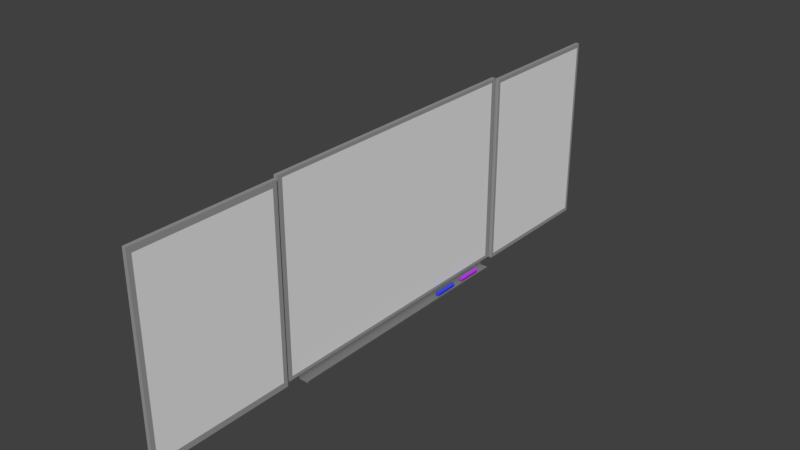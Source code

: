 # Source: board_simple.blend  (saved by Blender 2.79.0; exported with 4.5.12 LTS)
import bpy
from mathutils import Matrix  # noqa: F401  (used for matrix-valued properties, if any)

bpy.ops.wm.read_factory_settings(use_empty=True)
scene = bpy.context.scene
scene.name = 'Scene'

# ---- collections
col_collection_11 = bpy.data.collections.new('Collection 11'); scene.collection.children.link(col_collection_11)

# ---- materials (node trees are filled in below, after node groups)
mat_material_006 = bpy.data.materials.new('Material.006')
mat_material_006.alpha_threshold = 0.0
mat_material_006.roughness = 0.5
mat_material_001 = bpy.data.materials.new('Material.001')
mat_material_001.alpha_threshold = 0.0
mat_material_001.diffuse_color = (0.3185, 0.3185, 0.3185, 1.0)
mat_material_001.roughness = 0.5
mat_material_004 = bpy.data.materials.new('Material.004')
mat_material_004.alpha_threshold = 0.0
mat_material_004.diffuse_color = (0.491, 0.04971, 0.7991, 1.0)
mat_material_004.roughness = 0.5
mat_material_005 = bpy.data.materials.new('Material.005')
mat_material_005.alpha_threshold = 0.0
mat_material_005.diffuse_color = (0.04374, 0.07421, 0.7991, 1.0)
mat_material_005.roughness = 0.5
mat_material_002 = bpy.data.materials.new('Material.002')
mat_material_002.alpha_threshold = 0.0
mat_material_002.diffuse_color = (0.2086, 0.2086, 0.2086, 1.0)
mat_material_002.roughness = 0.5

# ---- material node trees
mat_material_006.use_nodes = True; mat_material_006.node_tree.nodes.clear()
_N = mat_material_006.node_tree.nodes; _L = mat_material_006.node_tree.links
n0 = _N.new('ShaderNodeOutputMaterial'); n0.name = 'Material Output'; n0.location = (300, 300)
n1 = _N.new('ShaderNodeBsdfDiffuse'); n1.name = 'Diffuse BSDF'; n1.location = (10, 300)
_L.new(n1.outputs[0], n0.inputs[0])
n0.is_active_output = True
mat_material_001.use_nodes = True; mat_material_001.node_tree.nodes.clear()
_N = mat_material_001.node_tree.nodes; _L = mat_material_001.node_tree.links
n0 = _N.new('ShaderNodeOutputMaterial'); n0.name = 'Material Output'; n0.location = (300, 300)
n1 = _N.new('ShaderNodeBsdfDiffuse'); n1.name = 'Diffuse BSDF'; n1.location = (10, 300)
n1.inputs[0].default_value = (0.3185, 0.3185, 0.3185, 1.0)
_L.new(n1.outputs[0], n0.inputs[0])
n0.is_active_output = True
mat_material_004.use_nodes = True; mat_material_004.node_tree.nodes.clear()
_N = mat_material_004.node_tree.nodes; _L = mat_material_004.node_tree.links
n0 = _N.new('ShaderNodeOutputMaterial'); n0.name = 'Material Output'; n0.location = (300, 300)
n1 = _N.new('ShaderNodeBsdfDiffuse'); n1.name = 'Diffuse BSDF'; n1.location = (10, 300)
n1.inputs[0].default_value = (0.491, 0.04971, 0.7991, 1.0)
_L.new(n1.outputs[0], n0.inputs[0])
n0.is_active_output = True
mat_material_005.use_nodes = True; mat_material_005.node_tree.nodes.clear()
_N = mat_material_005.node_tree.nodes; _L = mat_material_005.node_tree.links
n0 = _N.new('ShaderNodeOutputMaterial'); n0.name = 'Material Output'; n0.location = (300, 300)
n1 = _N.new('ShaderNodeBsdfDiffuse'); n1.name = 'Diffuse BSDF'; n1.location = (10, 300)
n1.inputs[0].default_value = (0.04374, 0.07421, 0.7991, 1.0)
_L.new(n1.outputs[0], n0.inputs[0])
n0.is_active_output = True
mat_material_002.use_nodes = True; mat_material_002.node_tree.nodes.clear()
_N = mat_material_002.node_tree.nodes; _L = mat_material_002.node_tree.links
n0 = _N.new('ShaderNodeOutputMaterial'); n0.name = 'Material Output'; n0.location = (300, 300)
n1 = _N.new('ShaderNodeBsdfDiffuse'); n1.name = 'Diffuse BSDF'; n1.location = (10, 300)
n1.inputs[0].default_value = (0.2086, 0.2086, 0.2086, 1.0)
_L.new(n1.outputs[0], n0.inputs[0])
n0.is_active_output = True

# ---- world
world_world = bpy.data.worlds.new('World'); scene.world = world_world
world_world.color = (0.05088, 0.05088, 0.05088)
world_world.use_sun_shadow = False
world_world.sun_shadow_jitter_overblur = 0.0
world_world.cycles.sampling_method = 'MANUAL'

# ---- meshes
me_cube_004 = bpy.data.meshes.new('Cube.004')
me_cube_004.from_pydata([(0.02294, 0.9596, 1.025), (0.02294, 0.9596, -0.9035), (0.02294, -0.969, -0.9035), (0.02294, -0.969, 1.025), (-0.198, -1.005, -0.9392), (-0.198, -1.005, 1.061), (-0.198, 0.9953, -0.9392), (-0.198, 0.9953, 1.061), (0.02294, -1.005, -0.9392), (0.02294, -1.005, 1.061), (0.02294, 0.9953, -0.9392), (0.02294, 0.9953, 1.061), (0.02294, 0.9596, 1.025), (0.02294, 0.9596, -0.9035), (0.02294, -0.969, -0.9035), (0.02294, -0.969, 1.025), (0.4163, 0.6125, -0.9129), (0.4163, 0.7825, -0.9129), (0.4404, 0.6125, -0.9134), (0.4404, 0.7825, -0.9134), (0.4636, 0.6125, -0.9146), (0.4636, 0.7825, -0.9146), (0.4849, 0.6125, -0.9166), (0.4849, 0.7825, -0.9166), (0.5036, 0.6125, -0.9194), (0.5036, 0.7825, -0.9194), (0.519, 0.6125, -0.9227), (0.519, 0.7825, -0.9227), (0.5304, 0.6125, -0.9265), (0.5304, 0.7825, -0.9265), (0.5374, 0.6125, -0.9306), (0.5374, 0.7825, -0.9306), (0.5398, 0.6125, -0.9348), (0.5398, 0.7825, -0.9348), (0.5374, 0.6125, -0.9391), (0.5374, 0.7825, -0.9391), (0.5304, 0.6125, -0.9432), (0.5304, 0.7825, -0.9432), (0.519, 0.6125, -0.947), (0.519, 0.7825, -0.947), (0.5036, 0.6125, -0.9503), (0.5036, 0.7825, -0.9503), (0.4849, 0.6125, -0.9531), (0.4849, 0.7825, -0.9531), (0.4636, 0.6125, -0.9551), (0.4636, 0.7825, -0.9551), (0.4404, 0.6125, -0.9563), (0.4404, 0.7825, -0.9563), (0.4163, 0.6125, -0.9567), (0.4163, 0.7825, -0.9567), (0.3922, 0.6125, -0.9563), (0.3922, 0.7825, -0.9563), (0.3691, 0.6125, -0.9551), (0.3691, 0.7825, -0.9551), (0.3478, 0.6125, -0.9531), (0.3478, 0.7825, -0.9531), (0.329, 0.6125, -0.9503), (0.329, 0.7825, -0.9503), (0.3137, 0.6125, -0.947), (0.3137, 0.7825, -0.947), (0.3023, 0.6125, -0.9432), (0.3023, 0.7825, -0.9432), (0.2953, 0.6125, -0.9391), (0.2953, 0.7825, -0.9391), (0.2929, 0.6125, -0.9348), (0.2929, 0.7825, -0.9348), (0.2953, 0.6125, -0.9306), (0.2953, 0.7825, -0.9306), (0.3023, 0.6125, -0.9265), (0.3023, 0.7825, -0.9265), (0.3137, 0.6125, -0.9227), (0.3137, 0.7825, -0.9227), (0.329, 0.6125, -0.9194), (0.329, 0.7825, -0.9194), (0.3478, 0.6125, -0.9166), (0.3478, 0.7825, -0.9166), (0.3691, 0.6125, -0.9146), (0.3691, 0.7825, -0.9146), (0.3922, 0.6125, -0.9134), (0.3922, 0.7825, -0.9134), (0.4404, 0.7825, -0.9134), (0.4163, 0.7825, -0.9129), (0.4636, 0.7825, -0.9146), (0.4849, 0.7825, -0.9166), (0.5036, 0.7825, -0.9194), (0.519, 0.7825, -0.9227), (0.5304, 0.7825, -0.9265), (0.5374, 0.7825, -0.9306), (0.5398, 0.7825, -0.9348), (0.5374, 0.7825, -0.9391), (0.5304, 0.7825, -0.9432), (0.519, 0.7825, -0.947), (0.5036, 0.7825, -0.9503), (0.4849, 0.7825, -0.9531), (0.4636, 0.7825, -0.9551), (0.4404, 0.7825, -0.9563), (0.4163, 0.7825, -0.9567), (0.3922, 0.7825, -0.9563), (0.3691, 0.7825, -0.9551), (0.3478, 0.7825, -0.9531), (0.329, 0.7825, -0.9503), (0.3137, 0.7825, -0.947), (0.3023, 0.7825, -0.9432), (0.2953, 0.7825, -0.9391), (0.2929, 0.7825, -0.9348), (0.2953, 0.7825, -0.9306), (0.3023, 0.7825, -0.9265), (0.3137, 0.7825, -0.9227), (0.329, 0.7825, -0.9194), (0.3478, 0.7825, -0.9166), (0.3691, 0.7825, -0.9146), (0.3922, 0.7825, -0.9134), (0.4163, 0.352, -0.9129), (0.4163, 0.522, -0.9129), (0.4404, 0.352, -0.9134), (0.4404, 0.522, -0.9134), (0.4636, 0.352, -0.9146), (0.4636, 0.522, -0.9146), (0.4849, 0.352, -0.9166), (0.4849, 0.522, -0.9166), (0.5036, 0.352, -0.9194), (0.5036, 0.522, -0.9194), (0.519, 0.352, -0.9227), (0.519, 0.522, -0.9227), (0.5304, 0.352, -0.9265), (0.5304, 0.522, -0.9265), (0.5374, 0.352, -0.9306), (0.5374, 0.522, -0.9306), (0.5398, 0.352, -0.9348), (0.5398, 0.522, -0.9348), (0.5374, 0.352, -0.9391), (0.5374, 0.522, -0.9391), (0.5304, 0.352, -0.9432), (0.5304, 0.522, -0.9432), (0.519, 0.352, -0.947), (0.519, 0.522, -0.947), (0.5036, 0.352, -0.9503), (0.5036, 0.522, -0.9503), (0.4849, 0.352, -0.9531), (0.4849, 0.522, -0.9531), (0.4636, 0.352, -0.9551), (0.4636, 0.522, -0.9551), (0.4404, 0.352, -0.9563), (0.4404, 0.522, -0.9563), (0.4163, 0.352, -0.9567), (0.4163, 0.522, -0.9567), (0.3922, 0.352, -0.9563), (0.3922, 0.522, -0.9563), (0.3691, 0.352, -0.9551), (0.3691, 0.522, -0.9551), (0.3478, 0.352, -0.9531), (0.3478, 0.522, -0.9531), (0.329, 0.352, -0.9503), (0.329, 0.522, -0.9503), (0.3137, 0.352, -0.947), (0.3137, 0.522, -0.947), (0.3023, 0.352, -0.9432), (0.3023, 0.522, -0.9432), (0.2953, 0.352, -0.9391), (0.2953, 0.522, -0.9391), (0.2929, 0.352, -0.9348), (0.2929, 0.522, -0.9348), (0.2953, 0.352, -0.9306), (0.2953, 0.522, -0.9306), (0.3023, 0.352, -0.9265), (0.3023, 0.522, -0.9265), (0.3137, 0.352, -0.9227), (0.3137, 0.522, -0.9227), (0.329, 0.352, -0.9194), (0.329, 0.522, -0.9194), (0.3478, 0.352, -0.9166), (0.3478, 0.522, -0.9166), (0.3691, 0.352, -0.9146), (0.3691, 0.522, -0.9146), (0.3922, 0.352, -0.9134), (0.3922, 0.522, -0.9134), (0.4404, 0.522, -0.9134), (0.4163, 0.522, -0.9129), (0.4636, 0.522, -0.9146), (0.4849, 0.522, -0.9166), (0.5036, 0.522, -0.9194), (0.519, 0.522, -0.9227), (0.5304, 0.522, -0.9265), (0.5374, 0.522, -0.9306), (0.5398, 0.522, -0.9348), (0.5374, 0.522, -0.9391), (0.5304, 0.522, -0.9432), (0.519, 0.522, -0.947), (0.5036, 0.522, -0.9503), (0.4849, 0.522, -0.9531), (0.4636, 0.522, -0.9551), (0.4404, 0.522, -0.9563), (0.4163, 0.522, -0.9567), (0.3922, 0.522, -0.9563), (0.3691, 0.522, -0.9551), (0.3478, 0.522, -0.9531), (0.329, 0.522, -0.9503), (0.3137, 0.522, -0.947), (0.3023, 0.522, -0.9432), (0.2953, 0.522, -0.9391), (0.2929, 0.522, -0.9348), (0.2953, 0.522, -0.9306), (0.3023, 0.522, -0.9265), (0.3137, 0.522, -0.9227), (0.329, 0.522, -0.9194), (0.3478, 0.522, -0.9166), (0.3691, 0.522, -0.9146), (0.3922, 0.522, -0.9134), (0.1658, -1.056, 0.984), (0.1658, -1.056, -0.8932), (0.1658, -1.988, -0.8932), (0.1658, -1.988, 0.984), (0.1658, 1.983, 1.003), (0.1658, 1.983, -0.9123), (0.1658, 1.032, -0.9123), (0.1658, 1.032, 1.003), (-0.05512, 1.011, -0.9546), (-0.05512, 1.011, 1.045), (-0.05512, 2.004, -0.9546), (-0.05512, 2.004, 1.045), (0.1658, 1.011, -0.9546), (0.1658, 1.011, 1.045), (0.1658, 2.004, -0.9546), (0.1658, 2.004, 1.045), (0.1658, 1.983, 1.003), (0.1658, 1.983, -0.9123), (0.1658, 1.032, -0.9123), (0.1658, 1.032, 1.003), (-0.05512, -2.019, -0.9546), (-0.05512, -2.019, 1.045), (-0.05512, -1.025, -0.9546), (-0.05512, -1.025, 1.045), (0.1658, -2.019, -0.9546), (0.1658, -2.019, 1.045), (0.1658, -1.025, -0.9546), (0.1658, -1.025, 1.045), (0.1658, -1.056, 0.984), (0.1658, -1.056, -0.8932), (0.1658, -1.988, -0.8932), (0.1658, -1.988, 0.984), (-0.02505, -0.9086, -0.9829), (-0.02505, -0.9086, -0.9362), (-0.02505, 0.9134, -0.9829), (-0.02505, 0.9134, -0.9362), (0.5594, -0.9086, -0.9829), (0.6056, -0.9086, -0.9594), (0.5594, 0.9134, -0.9829), (0.6056, 0.9134, -0.9594)], [], [(1, 2, 3, 0), (4, 6, 7, 5), (6, 10, 11, 7), (11, 12, 15, 9), (8, 4, 5, 9), (6, 4, 8, 10), (11, 9, 5, 7), (10, 13, 12, 11), (9, 15, 14, 8), (8, 14, 13, 10), (16, 18, 19, 17), (18, 20, 21, 19), (20, 22, 23, 21), (22, 24, 25, 23), (24, 26, 27, 25), (26, 28, 29, 27), (28, 30, 31, 29), (30, 32, 33, 31), (32, 34, 35, 33), (34, 36, 37, 35), (36, 38, 39, 37), (38, 40, 41, 39), (40, 42, 43, 41), (42, 44, 45, 43), (44, 46, 47, 45), (46, 48, 49, 47), (48, 50, 51, 49), (50, 52, 53, 51), (52, 54, 55, 53), (54, 56, 57, 55), (56, 58, 59, 57), (58, 60, 61, 59), (60, 62, 63, 61), (62, 64, 65, 63), (64, 66, 67, 65), (66, 68, 69, 67), (68, 70, 71, 69), (70, 72, 73, 71), (72, 74, 75, 73), (74, 76, 77, 75), (27, 85, 84, 25), (76, 78, 79, 77), (78, 16, 17, 79), (16, 78, 76, 74, 72, 70, 68, 66, 64, 62, 60, 58, 56, 54, 52, 50, 48, 46, 44, 42, 40, 38, 36, 34, 32, 30, 28, 26, 24, 22, 20, 18), (80, 82, 83, 84, 85, 86, 87, 88, 89, 90, 91, 92, 93, 94, 95, 96, 97, 98, 99, 100, 101, 102, 103, 104, 105, 106, 107, 108, 109, 110, 111, 81), (45, 94, 93, 43), (63, 103, 102, 61), (19, 80, 81, 17), (17, 81, 111, 79), (37, 90, 89, 35), (55, 99, 98, 53), (73, 108, 107, 71), (29, 86, 85, 27), (47, 95, 94, 45), (65, 104, 103, 63), (21, 82, 80, 19), (39, 91, 90, 37), (57, 100, 99, 55), (75, 109, 108, 73), (31, 87, 86, 29), (49, 96, 95, 47), (67, 105, 104, 65), (23, 83, 82, 21), (41, 92, 91, 39), (59, 101, 100, 57), (77, 110, 109, 75), (33, 88, 87, 31), (51, 97, 96, 49), (69, 106, 105, 67), (25, 84, 83, 23), (43, 93, 92, 41), (61, 102, 101, 59), (79, 111, 110, 77), (35, 89, 88, 33), (53, 98, 97, 51), (71, 107, 106, 69), (112, 114, 115, 113), (114, 116, 117, 115), (116, 118, 119, 117), (118, 120, 121, 119), (120, 122, 123, 121), (122, 124, 125, 123), (124, 126, 127, 125), (126, 128, 129, 127), (128, 130, 131, 129), (130, 132, 133, 131), (132, 134, 135, 133), (134, 136, 137, 135), (136, 138, 139, 137), (138, 140, 141, 139), (140, 142, 143, 141), (142, 144, 145, 143), (144, 146, 147, 145), (146, 148, 149, 147), (148, 150, 151, 149), (150, 152, 153, 151), (152, 154, 155, 153), (154, 156, 157, 155), (156, 158, 159, 157), (158, 160, 161, 159), (160, 162, 163, 161), (162, 164, 165, 163), (164, 166, 167, 165), (166, 168, 169, 167), (168, 170, 171, 169), (170, 172, 173, 171), (123, 181, 180, 121), (172, 174, 175, 173), (174, 112, 113, 175), (112, 174, 172, 170, 168, 166, 164, 162, 160, 158, 156, 154, 152, 150, 148, 146, 144, 142, 140, 138, 136, 134, 132, 130, 128, 126, 124, 122, 120, 118, 116, 114), (176, 178, 179, 180, 181, 182, 183, 184, 185, 186, 187, 188, 189, 190, 191, 192, 193, 194, 195, 196, 197, 198, 199, 200, 201, 202, 203, 204, 205, 206, 207, 177), (141, 190, 189, 139), (159, 199, 198, 157), (115, 176, 177, 113), (113, 177, 207, 175), (133, 186, 185, 131), (151, 195, 194, 149), (169, 204, 203, 167), (125, 182, 181, 123), (143, 191, 190, 141), (161, 200, 199, 159), (117, 178, 176, 115), (135, 187, 186, 133), (153, 196, 195, 151), (171, 205, 204, 169), (127, 183, 182, 125), (145, 192, 191, 143), (163, 201, 200, 161), (119, 179, 178, 117), (137, 188, 187, 135), (155, 197, 196, 153), (173, 206, 205, 171), (129, 184, 183, 127), (147, 193, 192, 145), (165, 202, 201, 163), (121, 180, 179, 119), (139, 189, 188, 137), (157, 198, 197, 155), (175, 207, 206, 173), (131, 185, 184, 129), (149, 194, 193, 147), (167, 203, 202, 165), (209, 210, 211, 208), (213, 214, 215, 212), (216, 218, 219, 217), (218, 222, 223, 219), (220, 226, 225, 222), (220, 216, 217, 221), (218, 216, 220, 222), (223, 221, 217, 219), (223, 224, 227, 221), (222, 225, 224, 223), (221, 227, 226, 220), (228, 230, 231, 229), (230, 234, 235, 231), (232, 238, 237, 234), (232, 228, 229, 233), (230, 228, 232, 234), (235, 233, 229, 231), (235, 236, 239, 233), (234, 237, 236, 235), (233, 239, 238, 232), (240, 242, 243, 241), (246, 244, 245, 247), (242, 240, 244, 246)])
me_cube_004.polygons.foreach_set('material_index', [0, 1, 1, 1, 1, 1, 1, 1, 1, 1, 2, 2, 2, 2, 2, 2, 2, 2, 2, 2, 2, 2, 2, 2, 2, 2, 2, 2, 2, 2, 2, 2, 2, 2, 2, 2, 2, 2, 2, 2, 2, 2, 2, 2, 2, 2, 2, 2, 2, 2, 2, 2, 2, 2, 2, 2, 2, 2, 2, 2, 2, 2, 2, 2, 2, 2, 2, 2, 2, 2, 2, 2, 2, 2, 2, 2, 3, 3, 3, 3, 3, 3, 3, 3, 3, 3, 3, 3, 3, 3, 3, 3, 3, 3, 3, 3, 3, 3, 3, 3, 3, 3, 3, 3, 3, 3, 3, 3, 3, 3, 3, 3, 3, 3, 3, 3, 3, 3, 3, 3, 3, 3, 3, 3, 3, 3, 3, 3, 3, 3, 3, 3, 3, 3, 3, 3, 3, 3, 3, 3, 3, 3, 0, 0, 1, 1, 1, 1, 1, 1, 1, 1, 1, 1, 1, 1, 1, 1, 1, 1, 1, 1, 4, 4, 4])
me_cube_004.materials.append(mat_material_006)
me_cube_004.materials.append(mat_material_001)
me_cube_004.materials.append(mat_material_004)
me_cube_004.materials.append(mat_material_005)
me_cube_004.materials.append(mat_material_002)
me_cube_004.use_remesh_preserve_volume = False
me_cube_004.use_remesh_preserve_attributes = False
me_cube_004.use_mirror_vertex_groups = False
me_cube_004.update()

# ---- objects
ob_board = bpy.data.objects.new('board', me_cube_004)

# ---- transforms, parenting, visibility, modifiers, constraints
ob_board.location = (0.0, 0.0, 0.0)
ob_board.scale = (9.051, 76.5, 51.0)
ob_board.lineart.crease_threshold = 0.0

# ---- collection membership
col_collection_11.objects.link(ob_board)

# ---- scene / render settings (as saved in the file)
scene.frame_start = 1; scene.frame_end = 200; scene.frame_set(58)
scene.render.engine = 'CYCLES'
scene.render.resolution_percentage = 50
scene.render.dither_intensity = 0.0
scene.cycles.use_denoising = False
scene.cycles.samples = 128
scene.cycles.sampling_pattern = 'TABULATED_SOBOL'
scene.cycles.use_adaptive_sampling = False
scene.cycles.use_light_tree = False
scene.cycles.blur_glossy = 0.0
scene.cycles.sample_clamp_indirect = 0.0
scene.view_settings.view_transform = 'Standard'
scene.unit_settings.scale_length = 0.01
bpy.context.view_layer.update()

# ---- added for rendering (the .blend has no active camera and no usable light): camera, sun
cam_auto = bpy.data.cameras.new('AutoCamera')
cam_auto.lens = 50.0
cam_auto.sensor_width = 36.0
cam_auto.clip_end = 5277.27
ob_auto_camera = bpy.data.objects.new('AutoCamera', cam_auto)
scene.collection.objects.link(ob_auto_camera)
ob_auto_camera.location = (302.545, -361.401, 242.548)
ob_auto_camera.rotation_euler = (1.09748, -7.21219e-08, 0.694738)
scene.camera = ob_auto_camera
light_auto_sun = bpy.data.lights.new('AutoSun', 'SUN')
light_auto_sun.energy = 3.0
light_auto_sun.angle = 0.0523599
ob_auto_sun = bpy.data.objects.new('AutoSun', light_auto_sun)
scene.collection.objects.link(ob_auto_sun)
ob_auto_sun.rotation_euler = (0.872665, 0.174533, 0.523599)
bpy.context.view_layer.update()
